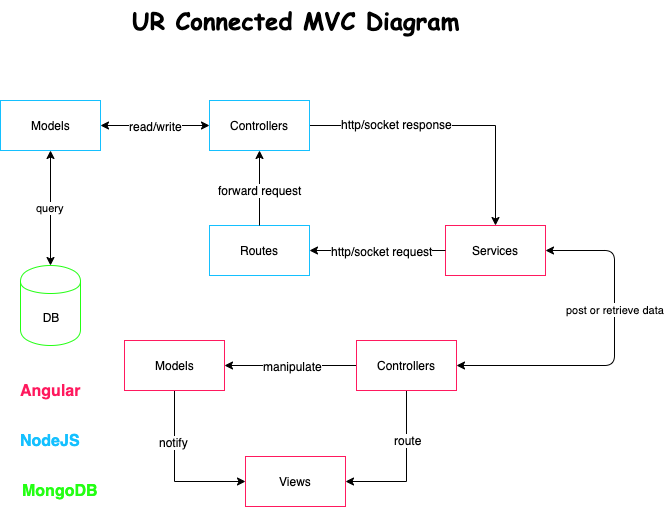

The diagram above was exported from draw.io. Its source (the exported page's mxGraphModel, read from the mxfile embedded in the PNG):
<mxGraphModel dx="1172" dy="701" grid="1" gridSize="10" guides="1" tooltips="1" connect="1" arrows="1" fold="1" page="1" pageScale="1" pageWidth="850" pageHeight="1100" math="0" shadow="0">
  <root>
    <mxCell id="0" />
    <mxCell id="1" parent="0" />
    <mxCell id="kMs1iuSzg_OfTENpS-ax-5" value="Models" style="html=1;dashed=0;whitespace=wrap;strokeColor=#14C0FF;" vertex="1" parent="1">
      <mxGeometry x="120" y="160" width="100" height="50" as="geometry" />
    </mxCell>
    <mxCell id="kMs1iuSzg_OfTENpS-ax-19" style="edgeStyle=orthogonalEdgeStyle;rounded=0;orthogonalLoop=1;jettySize=auto;html=1;entryX=0.5;entryY=0;entryDx=0;entryDy=0;" edge="1" parent="1" source="kMs1iuSzg_OfTENpS-ax-6" target="kMs1iuSzg_OfTENpS-ax-12">
      <mxGeometry relative="1" as="geometry" />
    </mxCell>
    <mxCell id="kMs1iuSzg_OfTENpS-ax-32" value="http/socket response" style="text;html=1;resizable=0;points=[];align=center;verticalAlign=middle;labelBackgroundColor=#ffffff;" vertex="1" connectable="0" parent="kMs1iuSzg_OfTENpS-ax-19">
      <mxGeometry x="-0.3946" y="2" relative="1" as="geometry">
        <mxPoint as="offset" />
      </mxGeometry>
    </mxCell>
    <mxCell id="kMs1iuSzg_OfTENpS-ax-6" value="Controllers" style="html=1;dashed=0;whitespace=wrap;strokeColor=#14C0FF;" vertex="1" parent="1">
      <mxGeometry x="329" y="160" width="100" height="50" as="geometry" />
    </mxCell>
    <mxCell id="kMs1iuSzg_OfTENpS-ax-7" value="Routes" style="html=1;dashed=0;whitespace=wrap;strokeColor=#14C0FF;" vertex="1" parent="1">
      <mxGeometry x="329" y="285" width="100" height="50" as="geometry" />
    </mxCell>
    <mxCell id="kMs1iuSzg_OfTENpS-ax-8" value="DB" style="shape=cylinder;whiteSpace=wrap;html=1;boundedLbl=1;backgroundOutline=1;strokeColor=#24FF14;" vertex="1" parent="1">
      <mxGeometry x="140" y="325" width="60" height="80" as="geometry" />
    </mxCell>
    <mxCell id="kMs1iuSzg_OfTENpS-ax-24" style="edgeStyle=orthogonalEdgeStyle;rounded=0;orthogonalLoop=1;jettySize=auto;html=1;entryX=0;entryY=0.5;entryDx=0;entryDy=0;exitX=0.5;exitY=1;exitDx=0;exitDy=0;" edge="1" parent="1" source="kMs1iuSzg_OfTENpS-ax-9" target="kMs1iuSzg_OfTENpS-ax-11">
      <mxGeometry relative="1" as="geometry" />
    </mxCell>
    <mxCell id="kMs1iuSzg_OfTENpS-ax-29" value="notify" style="text;html=1;resizable=0;points=[];align=center;verticalAlign=middle;labelBackgroundColor=#ffffff;" vertex="1" connectable="0" parent="kMs1iuSzg_OfTENpS-ax-24">
      <mxGeometry x="-0.3706" y="-1" relative="1" as="geometry">
        <mxPoint as="offset" />
      </mxGeometry>
    </mxCell>
    <mxCell id="kMs1iuSzg_OfTENpS-ax-9" value="Models" style="html=1;dashed=0;whitespace=wrap;strokeColor=#FF195E;" vertex="1" parent="1">
      <mxGeometry x="244" y="400" width="100" height="50" as="geometry" />
    </mxCell>
    <mxCell id="kMs1iuSzg_OfTENpS-ax-25" style="edgeStyle=orthogonalEdgeStyle;rounded=0;orthogonalLoop=1;jettySize=auto;html=1;entryX=1;entryY=0.5;entryDx=0;entryDy=0;" edge="1" parent="1" source="kMs1iuSzg_OfTENpS-ax-10" target="kMs1iuSzg_OfTENpS-ax-9">
      <mxGeometry relative="1" as="geometry" />
    </mxCell>
    <mxCell id="kMs1iuSzg_OfTENpS-ax-28" value="manipulate" style="text;html=1;resizable=0;points=[];align=center;verticalAlign=middle;labelBackgroundColor=#ffffff;" vertex="1" connectable="0" parent="kMs1iuSzg_OfTENpS-ax-25">
      <mxGeometry x="-0.027" relative="1" as="geometry">
        <mxPoint as="offset" />
      </mxGeometry>
    </mxCell>
    <mxCell id="kMs1iuSzg_OfTENpS-ax-26" style="edgeStyle=orthogonalEdgeStyle;rounded=0;orthogonalLoop=1;jettySize=auto;html=1;entryX=1;entryY=0.5;entryDx=0;entryDy=0;exitX=0.5;exitY=1;exitDx=0;exitDy=0;" edge="1" parent="1" source="kMs1iuSzg_OfTENpS-ax-10" target="kMs1iuSzg_OfTENpS-ax-11">
      <mxGeometry relative="1" as="geometry">
        <mxPoint x="526" y="545" as="targetPoint" />
      </mxGeometry>
    </mxCell>
    <mxCell id="kMs1iuSzg_OfTENpS-ax-27" value="route" style="text;html=1;resizable=0;points=[];align=center;verticalAlign=middle;labelBackgroundColor=#ffffff;" vertex="1" connectable="0" parent="kMs1iuSzg_OfTENpS-ax-26">
      <mxGeometry x="-0.3514" y="1" relative="1" as="geometry">
        <mxPoint as="offset" />
      </mxGeometry>
    </mxCell>
    <mxCell id="kMs1iuSzg_OfTENpS-ax-10" value="Controllers" style="html=1;dashed=0;whitespace=wrap;strokeColor=#FF195E;" vertex="1" parent="1">
      <mxGeometry x="476" y="400" width="100" height="50" as="geometry" />
    </mxCell>
    <mxCell id="kMs1iuSzg_OfTENpS-ax-11" value="Views" style="html=1;dashed=0;whitespace=wrap;strokeColor=#FF195E;" vertex="1" parent="1">
      <mxGeometry x="365" y="516" width="100" height="50" as="geometry" />
    </mxCell>
    <mxCell id="kMs1iuSzg_OfTENpS-ax-12" value="Services" style="html=1;dashed=0;whitespace=wrap;strokeColor=#FF195E;" vertex="1" parent="1">
      <mxGeometry x="565" y="285" width="100" height="50" as="geometry" />
    </mxCell>
    <mxCell id="kMs1iuSzg_OfTENpS-ax-13" value="query" style="endArrow=classic;startArrow=classic;html=1;exitX=0.5;exitY=0;exitDx=0;exitDy=0;entryX=0.5;entryY=1;entryDx=0;entryDy=0;" edge="1" parent="1" source="kMs1iuSzg_OfTENpS-ax-8" target="kMs1iuSzg_OfTENpS-ax-5">
      <mxGeometry width="50" height="50" relative="1" as="geometry">
        <mxPoint x="30" y="184.5" as="sourcePoint" />
        <mxPoint x="100" y="184.5" as="targetPoint" />
      </mxGeometry>
    </mxCell>
    <mxCell id="kMs1iuSzg_OfTENpS-ax-16" value="" style="endArrow=classic;startArrow=classic;html=1;exitX=1;exitY=0.5;exitDx=0;exitDy=0;entryX=0;entryY=0.5;entryDx=0;entryDy=0;" edge="1" parent="1" source="kMs1iuSzg_OfTENpS-ax-5" target="kMs1iuSzg_OfTENpS-ax-6">
      <mxGeometry width="50" height="50" relative="1" as="geometry">
        <mxPoint x="230" y="184" as="sourcePoint" />
        <mxPoint x="330" y="184" as="targetPoint" />
      </mxGeometry>
    </mxCell>
    <mxCell id="kMs1iuSzg_OfTENpS-ax-30" value="read/write" style="text;html=1;resizable=0;points=[];align=center;verticalAlign=middle;labelBackgroundColor=#ffffff;" vertex="1" connectable="0" parent="kMs1iuSzg_OfTENpS-ax-16">
      <mxGeometry x="0.0092" relative="1" as="geometry">
        <mxPoint as="offset" />
      </mxGeometry>
    </mxCell>
    <mxCell id="kMs1iuSzg_OfTENpS-ax-17" value="" style="endArrow=classic;html=1;entryX=0.5;entryY=1;entryDx=0;entryDy=0;exitX=0.5;exitY=0;exitDx=0;exitDy=0;" edge="1" parent="1" source="kMs1iuSzg_OfTENpS-ax-7" target="kMs1iuSzg_OfTENpS-ax-6">
      <mxGeometry width="50" height="50" relative="1" as="geometry">
        <mxPoint x="379" y="255" as="sourcePoint" />
        <mxPoint x="379" y="245" as="targetPoint" />
      </mxGeometry>
    </mxCell>
    <mxCell id="kMs1iuSzg_OfTENpS-ax-31" value="forward request" style="text;html=1;resizable=0;points=[];align=center;verticalAlign=middle;labelBackgroundColor=#ffffff;" vertex="1" connectable="0" parent="kMs1iuSzg_OfTENpS-ax-17">
      <mxGeometry x="-0.04" relative="1" as="geometry">
        <mxPoint as="offset" />
      </mxGeometry>
    </mxCell>
    <mxCell id="kMs1iuSzg_OfTENpS-ax-18" value="" style="endArrow=classic;html=1;entryX=1;entryY=0.5;entryDx=0;entryDy=0;exitX=0;exitY=0.5;exitDx=0;exitDy=0;" edge="1" parent="1" source="kMs1iuSzg_OfTENpS-ax-12" target="kMs1iuSzg_OfTENpS-ax-7">
      <mxGeometry width="50" height="50" relative="1" as="geometry">
        <mxPoint x="504" y="385" as="sourcePoint" />
        <mxPoint x="504" y="310" as="targetPoint" />
      </mxGeometry>
    </mxCell>
    <mxCell id="kMs1iuSzg_OfTENpS-ax-33" value="http/socket request" style="text;html=1;resizable=0;points=[];align=center;verticalAlign=middle;labelBackgroundColor=#ffffff;" vertex="1" connectable="0" parent="kMs1iuSzg_OfTENpS-ax-18">
      <mxGeometry x="-0.0631" relative="1" as="geometry">
        <mxPoint as="offset" />
      </mxGeometry>
    </mxCell>
    <mxCell id="kMs1iuSzg_OfTENpS-ax-35" value="" style="endArrow=classic;startArrow=classic;html=1;exitX=1;exitY=0.5;exitDx=0;exitDy=0;entryX=1;entryY=0.5;entryDx=0;entryDy=0;" edge="1" parent="1" source="kMs1iuSzg_OfTENpS-ax-10" target="kMs1iuSzg_OfTENpS-ax-12">
      <mxGeometry width="50" height="50" relative="1" as="geometry">
        <mxPoint x="684" y="605" as="sourcePoint" />
        <mxPoint x="684" y="490" as="targetPoint" />
        <Array as="points">
          <mxPoint x="734" y="425" />
          <mxPoint x="734" y="310" />
        </Array>
      </mxGeometry>
    </mxCell>
    <mxCell id="kMs1iuSzg_OfTENpS-ax-36" value="&lt;span style=&quot;font-size: 11px&quot;&gt;post or retrieve data&lt;/span&gt;" style="text;html=1;resizable=0;points=[];align=center;verticalAlign=middle;labelBackgroundColor=#ffffff;" vertex="1" connectable="0" parent="kMs1iuSzg_OfTENpS-ax-35">
      <mxGeometry x="0.2573" relative="1" as="geometry">
        <mxPoint as="offset" />
      </mxGeometry>
    </mxCell>
    <mxCell id="kMs1iuSzg_OfTENpS-ax-43" value="MongoDB" style="text;strokeColor=none;fillColor=none;html=1;fontSize=16;fontStyle=1;verticalAlign=middle;align=center;fontColor=#24FF14;" vertex="1" parent="1">
      <mxGeometry x="130" y="530" width="100" height="40" as="geometry" />
    </mxCell>
    <mxCell id="kMs1iuSzg_OfTENpS-ax-44" value="&lt;font color=&quot;#14c0ff&quot; style=&quot;font-size: 16px;&quot;&gt;NodeJS&lt;/font&gt;" style="text;strokeColor=none;fillColor=none;html=1;fontSize=16;fontStyle=1;verticalAlign=middle;align=center;shadow=1;" vertex="1" parent="1">
      <mxGeometry x="130" y="480" width="80" height="40" as="geometry" />
    </mxCell>
    <mxCell id="kMs1iuSzg_OfTENpS-ax-45" value="&lt;font color=&quot;#ff195e&quot; style=&quot;font-size: 16px;&quot;&gt;Angular&lt;/font&gt;" style="text;strokeColor=none;fillColor=none;html=1;fontSize=16;fontStyle=1;verticalAlign=middle;align=center;shadow=1;" vertex="1" parent="1">
      <mxGeometry x="130" y="430" width="80" height="40" as="geometry" />
    </mxCell>
    <mxCell id="kMs1iuSzg_OfTENpS-ax-47" value="&lt;font face=&quot;Comic Sans MS&quot;&gt;UR Connected MVC Diagram&lt;/font&gt;" style="text;strokeColor=none;fillColor=none;html=1;fontSize=24;fontStyle=1;verticalAlign=middle;align=center;shadow=1;" vertex="1" parent="1">
      <mxGeometry x="242.5" y="60" width="345" height="40" as="geometry" />
    </mxCell>
  </root>
</mxGraphModel>